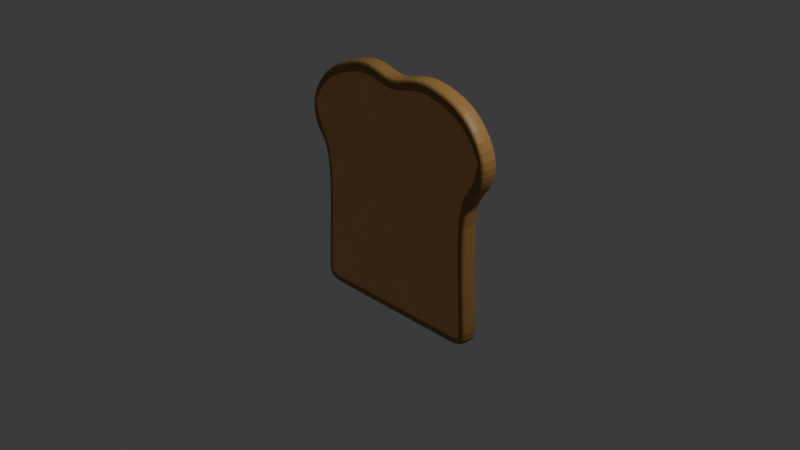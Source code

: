 # Source: bread.blend  (saved by Blender 4.0.36; exported with 4.5.12 LTS)
import bpy
from mathutils import Matrix  # noqa: F401  (used for matrix-valued properties, if any)

bpy.ops.wm.read_factory_settings(use_empty=True)
scene = bpy.context.scene
scene.name = 'Scene'

# ---- collections
col_collection = bpy.data.collections.new('Collection'); scene.collection.children.link(col_collection)

# ---- materials (node trees are filled in below, after node groups)
mat_bread = bpy.data.materials.new('Bread')
mat_bread.alpha_threshold = 0.0
mat_bread.use_transparent_shadow = False
mat_bread.roughness = 0.5
mat_bread.line_color = (0.0, 0.0, 0.0, 1.0)
mat_crust = bpy.data.materials.new('Crust')
mat_crust.use_transparent_shadow = False

# ---- material node trees
mat_bread.use_nodes = True; mat_bread.node_tree.nodes.clear()
_N = mat_bread.node_tree.nodes; _L = mat_bread.node_tree.links
n0 = _N.new('ShaderNodeOutputMaterial'); n0.name = 'Material Output'; n0.location = (300, 300)
n1 = _N.new('ShaderNodeBsdfPrincipled'); n1.name = 'Principled BSDF'; n1.location = (-6, 237)
n1.inputs[0].default_value = (0.8006, 0.4292, 0.1635, 1.0)
n1.inputs[3].default_value = 1.45
_L.new(n1.outputs[0], n0.inputs[0])
n0.is_active_output = True
mat_crust.use_nodes = True; mat_crust.node_tree.nodes.clear()
_N = mat_crust.node_tree.nodes; _L = mat_crust.node_tree.links
n0 = _N.new('ShaderNodeBsdfPrincipled'); n0.name = 'Principled BSDF'; n0.location = (6, 235)
n0.inputs[0].default_value = (0.3175, 0.1721, 0.04842, 1.0)
n0.inputs[3].default_value = 1.45
n1 = _N.new('ShaderNodeOutputMaterial'); n1.name = 'Material Output'; n1.location = (296, 235)
_L.new(n0.outputs[0], n1.inputs[0])
n1.is_active_output = True

# ---- world
world_world = bpy.data.worlds.new('World'); scene.world = world_world
world_world.use_nodes = True; world_world.node_tree.nodes.clear()
_N = world_world.node_tree.nodes; _L = world_world.node_tree.links
n0 = _N.new('ShaderNodeOutputWorld'); n0.name = 'World Output'; n0.location = (300, 300)
n1 = _N.new('ShaderNodeBackground'); n1.name = 'Background'; n1.location = (10, 300)
n1.inputs[0].default_value = (0.05088, 0.05088, 0.05088, 1.0)
_L.new(n1.outputs[0], n0.inputs[0])
n0.is_active_output = True
world_world.color = (0.05088, 0.05088, 0.05088)
world_world.use_sun_shadow = False
world_world.sun_shadow_jitter_overblur = 0.0

# ---- cameras
cam_camera = bpy.data.cameras.new('Camera')
cam_camera.clip_end = 100.0
cam_camera.ortho_scale = 7.314

# ---- lights
light_light = bpy.data.lights.new('Light', 'POINT')
light_light.transmission_factor = 0.0
light_light.use_soft_falloff = False
light_light.energy = 1000.0
light_light.shadow_soft_size = 0.1
light_light.shadow_maximum_resolution = 0.006
light_light.use_absolute_resolution = True

# ---- meshes
me_cube = bpy.data.meshes.new('Cube')
me_cube.from_pydata([(1.196, 1.0, 0.9882), (1.0, 1.0, -1.0), (1.196, -1.0, 0.9882), (1.0, -1.0, -1.0), (0.0, 1.0, -1.0), (0.0, -1.0, 1.405), (0.0, -1.0, -1.0), (0.0, 1.0, 1.405), (0.8937, 1.0, 0.4563), (0.8937, -1.0, 0.4563), (0.0, -1.0, 0.4666), (0.0, 1.0, 0.4666), (0.7798, -1.0, -1.0), (0.9762, 1.0, 1.343), (0.7798, 1.0, -1.0), (0.9762, -1.0, 1.343), (0.7798, -1.0, 0.4666), (0.7798, 1.0, 0.4666), (0.5218, 1.0, -1.0), (0.6484, -0.7205, 1.48), (0.5218, -1.0, 0.4666), (0.5218, -1.0, -1.0), (0.6484, 1.279, 1.48), (0.5218, 1.0, 0.4666), (0.2609, 1.0, -1.0), (0.3186, -1.0, 1.562), (0.2609, -1.0, 0.4666), (0.2609, -1.0, -1.0), (0.3186, 1.0, 1.562), (0.2609, 1.0, 0.4666), (0.9533, 1.0, 0.446), (1.043, 1.0, -1.059), (0.9533, -1.0, 0.446), (1.043, -1.0, -1.059), (1.256, 1.0, 0.9902), (1.256, -1.0, 0.9902), (0.7798, -1.0, -1.06), (1.016, 1.0, 1.389), (0.2609, 1.0, -1.06), (0.0, 1.0, -1.06), (0.3161, -1.0, 1.623), (0.0, -1.0, 1.464), (0.0, 1.0, 1.464), (0.0, -1.0, -1.06), (0.5218, -1.0, -1.06), (0.6675, 1.279, 1.538), (0.7798, 1.0, -1.06), (1.023, -1.0, 1.381), (0.5218, 1.0, -1.06), (0.6674, -0.7205, 1.538), (0.2609, -1.0, -1.06), (0.3224, 1.0, 1.622), (0.9804, 1.0, -0.7308), (0.9804, -1.0, -0.7308), (0.0, -1.0, -0.7289), (0.0, 1.0, -0.7289), (0.7798, 1.0, -0.7289), (0.7798, -1.0, -0.7289), (0.5218, 1.0, -0.7289), (0.5218, -1.0, -0.7289), (0.2609, 1.0, -0.7289), (0.2609, -1.0, -0.7289), (1.026, 1.0, -0.7805), (1.026, -1.0, -0.7805), (1.06, 1.0, 0.6513), (1.06, -1.0, 0.6513), (0.0, -1.0, 0.9137), (0.0, 1.0, 0.9137), (0.8734, -1.0, 0.884), (0.8734, 1.0, 0.884), (0.5821, 1.133, 0.9495), (0.5821, -0.8668, 0.9495), (0.2884, 1.0, 0.9885), (0.2884, -1.0, 0.9885), (1.12, 1.0, 0.6469), (1.12, -1.0, 0.6469), (1.113, 1.0, 0.7144), (1.113, -1.0, 0.7144), (0.0, -1.0, 1.058), (0.0, 1.0, 1.058), (0.9036, -1.0, 1.019), (0.9036, 1.0, 1.019), (0.6016, 1.176, 1.106), (0.6016, -0.8238, 1.106), (0.2973, 1.0, 1.157), (0.2973, -1.0, 1.157), (1.174, 1.0, 0.7118), (1.174, -1.0, 0.7118)], [], [(52, 8, 30, 62), (15, 2, 35, 47), (81, 13, 0, 76), (5, 25, 40, 41), (85, 25, 5, 78), (61, 26, 10, 54), (56, 17, 8, 52), (25, 19, 49, 40), (58, 23, 17, 56), (53, 9, 16, 57), (77, 2, 15, 80), (14, 1, 31, 46), (82, 22, 13, 81), (4, 24, 38, 39), (24, 18, 48, 38), (84, 28, 22, 82), (60, 29, 23, 58), (57, 16, 20, 59), (80, 15, 19, 83), (65, 9, 32, 75), (55, 11, 29, 60), (79, 7, 28, 84), (22, 28, 51, 45), (59, 20, 26, 61), (83, 19, 25, 85), (13, 22, 45, 37), (46, 31, 33, 36), (86, 34, 35, 87), (51, 42, 41, 40), (62, 30, 32, 63), (34, 37, 47, 35), (48, 46, 36, 44), (38, 48, 44, 50), (37, 45, 49, 47), (39, 38, 50, 43), (45, 51, 40, 49), (53, 3, 33, 63), (18, 14, 46, 48), (27, 6, 43, 50), (19, 15, 47, 49), (28, 7, 42, 51), (3, 12, 36, 33), (0, 13, 37, 34), (12, 21, 44, 36), (21, 27, 50, 44), (76, 0, 34, 86), (9, 53, 63, 32), (31, 62, 63, 33), (21, 59, 61, 27), (4, 55, 60, 24), (12, 57, 59, 21), (24, 60, 58, 18), (3, 53, 57, 12), (18, 58, 56, 14), (14, 56, 52, 1), (27, 61, 54, 6), (1, 52, 62, 31), (8, 64, 74, 30), (30, 74, 75, 32), (20, 71, 73, 26), (11, 67, 72, 29), (77, 65, 75, 87), (16, 68, 71, 20), (29, 72, 70, 23), (23, 70, 69, 17), (9, 65, 68, 16), (26, 73, 66, 10), (17, 69, 64, 8), (2, 77, 87, 35), (64, 76, 86, 74), (74, 86, 87, 75), (71, 83, 85, 73), (67, 79, 84, 72), (68, 80, 83, 71), (72, 84, 82, 70), (70, 82, 81, 69), (65, 77, 80, 68), (73, 85, 78, 66), (69, 81, 76, 64)])
me_cube.polygons.foreach_set('material_index', [1, 1, 0, 1, 0, 0, 0, 1, 0, 0, 0, 1, 0, 1, 1, 0, 0, 0, 0, 1, 0, 0, 1, 0, 0, 1, 1, 1, 1, 1, 1, 1, 1, 1, 1, 1, 1, 1, 1, 1, 1, 1, 1, 1, 1, 1, 1, 1, 0, 0, 0, 0, 0, 0, 0, 0, 1, 1, 1, 0, 0, 1, 0, 0, 0, 0, 0, 0, 1, 1, 1, 0, 0, 0, 0, 0, 0, 0, 0])
_uv = me_cube.uv_layers.new(name='UVMap')
_uv.uv.foreach_set('vector', [0.4089, 0.5, 0.5583, 0.5, 0.5583, 0.5, 0.4089, 0.5, 0.625, 0.7775, 0.625, 0.75, 0.625, 0.75, 0.625, 0.7775, 0.6004, 0.4725, 0.625, 0.4725, 0.625, 0.5, 0.6004, 0.5, 0.625, 0.875, 0.625, 0.8424, 0.625, 0.8424, 0.625, 0.875, 0.6004, 0.8424, 0.625, 0.8424, 0.625, 0.875, 0.6004, 0.875, 0.4089, 0.8424, 0.5583, 0.8424, 0.5583, 0.875, 0.4089, 0.875, 0.4089, 0.4725, 0.5583, 0.4725, 0.5583, 0.5, 0.4089, 0.5, 0.625, 0.8424, 0.625, 0.8098, 0.625, 0.8098, 0.625, 0.8424, 0.4089, 0.4402, 0.5583, 0.4402, 0.5583, 0.4725, 0.4089, 0.4725, 0.4089, 0.75, 0.5583, 0.75, 0.5583, 0.7775, 0.4089, 0.7775, 0.6004, 0.75, 0.625, 0.75, 0.625, 0.7775, 0.6004, 0.7775, 0.375, 0.4725, 0.375, 0.5, 0.375, 0.5, 0.375, 0.4725, 0.6004, 0.4402, 0.625, 0.4402, 0.625, 0.4725, 0.6004, 0.4725, 0.375, 0.375, 0.375, 0.4076, 0.375, 0.4076, 0.375, 0.375, 0.375, 0.4076, 0.375, 0.4402, 0.375, 0.4402, 0.375, 0.4076, 0.6004, 0.4076, 0.625, 0.4076, 0.625, 0.4402, 0.6004, 0.4402, 0.4089, 0.4076, 0.5583, 0.4076, 0.5583, 0.4402, 0.4089, 0.4402, 0.4089, 0.7775, 0.5583, 0.7775, 0.5583, 0.8098, 0.4089, 0.8098, 0.6004, 0.7775, 0.625, 0.7775, 0.625, 0.8098, 0.6004, 0.8098, 0.5901, 0.75, 0.5583, 0.75, 0.5583, 0.75, 0.5901, 0.75, 0.4089, 0.375, 0.5583, 0.375, 0.5583, 0.4076, 0.4089, 0.4076, 0.6004, 0.375, 0.625, 0.375, 0.625, 0.4076, 0.6004, 0.4076, 0.625, 0.4402, 0.625, 0.4076, 0.625, 0.4076, 0.625, 0.4402, 0.4089, 0.8098, 0.5583, 0.8098, 0.5583, 0.8424, 0.4089, 0.8424, 0.6004, 0.8098, 0.625, 0.8098, 0.625, 0.8424, 0.6004, 0.8424, 0.625, 0.4725, 0.625, 0.4402, 0.625, 0.4402, 0.625, 0.4725, 0.3475, 0.5, 0.375, 0.5, 0.375, 0.75, 0.3475, 0.75, 0.6004, 0.5, 0.625, 0.5, 0.625, 0.75, 0.6004, 0.75, 0.7174, 0.5, 0.75, 0.5, 0.75, 0.75, 0.7174, 0.75, 0.4089, 0.5, 0.5583, 0.5, 0.5583, 0.75, 0.4089, 0.75, 0.625, 0.5, 0.6525, 0.5, 0.6525, 0.75, 0.625, 0.75, 0.3152, 0.5, 0.3475, 0.5, 0.3475, 0.75, 0.3152, 0.75, 0.2826, 0.5, 0.3152, 0.5, 0.3152, 0.75, 0.2826, 0.75, 0.6525, 0.5, 0.6848, 0.5, 0.6848, 0.75, 0.6525, 0.75, 0.25, 0.5, 0.2826, 0.5, 0.2826, 0.75, 0.25, 0.75, 0.6848, 0.5, 0.7174, 0.5, 0.7174, 0.75, 0.6848, 0.75, 0.4089, 0.75, 0.375, 0.75, 0.375, 0.75, 0.4089, 0.75, 0.375, 0.4402, 0.375, 0.4725, 0.375, 0.4725, 0.375, 0.4402, 0.375, 0.8424, 0.375, 0.875, 0.375, 0.875, 0.375, 0.8424, 0.625, 0.8098, 0.625, 0.7775, 0.625, 0.7775, 0.625, 0.8098, 0.625, 0.4076, 0.625, 0.375, 0.625, 0.375, 0.625, 0.4076, 0.375, 0.75, 0.375, 0.7775, 0.375, 0.7775, 0.375, 0.75, 0.625, 0.5, 0.625, 0.4725, 0.625, 0.4725, 0.625, 0.5, 0.375, 0.7775, 0.375, 0.8098, 0.375, 0.8098, 0.375, 0.7775, 0.375, 0.8098, 0.375, 0.8424, 0.375, 0.8424, 0.375, 0.8098, 0.6004, 0.5, 0.625, 0.5, 0.625, 0.5, 0.6004, 0.5, 0.5583, 0.75, 0.4089, 0.75, 0.4089, 0.75, 0.5583, 0.75, 0.375, 0.5, 0.4089, 0.5, 0.4089, 0.75, 0.375, 0.75, 0.375, 0.8098, 0.4089, 0.8098, 0.4089, 0.8424, 0.375, 0.8424, 0.375, 0.375, 0.4089, 0.375, 0.4089, 0.4076, 0.375, 0.4076, 0.375, 0.7775, 0.4089, 0.7775, 0.4089, 0.8098, 0.375, 0.8098, 0.375, 0.4076, 0.4089, 0.4076, 0.4089, 0.4402, 0.375, 0.4402, 0.375, 0.75, 0.4089, 0.75, 0.4089, 0.7775, 0.375, 0.7775, 0.375, 0.4402, 0.4089, 0.4402, 0.4089, 0.4725, 0.375, 0.4725, 0.375, 0.4725, 0.4089, 0.4725, 0.4089, 0.5, 0.375, 0.5, 0.375, 0.8424, 0.4089, 0.8424, 0.4089, 0.875, 0.375, 0.875, 0.375, 0.5, 0.4089, 0.5, 0.4089, 0.5, 0.375, 0.5, 0.5583, 0.5, 0.5901, 0.5, 0.5901, 0.5, 0.5583, 0.5, 0.5583, 0.5, 0.5901, 0.5, 0.5901, 0.75, 0.5583, 0.75, 0.5583, 0.8098, 0.5901, 0.8098, 0.5901, 0.8424, 0.5583, 0.8424, 0.5583, 0.375, 0.5901, 0.375, 0.5901, 0.4076, 0.5583, 0.4076, 0.6004, 0.75, 0.5901, 0.75, 0.5901, 0.75, 0.6004, 0.75, 0.5583, 0.7775, 0.5901, 0.7775, 0.5901, 0.8098, 0.5583, 0.8098, 0.5583, 0.4076, 0.5901, 0.4076, 0.5901, 0.4402, 0.5583, 0.4402, 0.5583, 0.4402, 0.5901, 0.4402, 0.5901, 0.4725, 0.5583, 0.4725, 0.5583, 0.75, 0.5901, 0.75, 0.5901, 0.7775, 0.5583, 0.7775, 0.5583, 0.8424, 0.5901, 0.8424, 0.5901, 0.875, 0.5583, 0.875, 0.5583, 0.4725, 0.5901, 0.4725, 0.5901, 0.5, 0.5583, 0.5, 0.625, 0.75, 0.6004, 0.75, 0.6004, 0.75, 0.625, 0.75, 0.5901, 0.5, 0.6004, 0.5, 0.6004, 0.5, 0.5901, 0.5, 0.5901, 0.5, 0.6004, 0.5, 0.6004, 0.75, 0.5901, 0.75, 0.5901, 0.8098, 0.6004, 0.8098, 0.6004, 0.8424, 0.5901, 0.8424, 0.5901, 0.375, 0.6004, 0.375, 0.6004, 0.4076, 0.5901, 0.4076, 0.5901, 0.7775, 0.6004, 0.7775, 0.6004, 0.8098, 0.5901, 0.8098, 0.5901, 0.4076, 0.6004, 0.4076, 0.6004, 0.4402, 0.5901, 0.4402, 0.5901, 0.4402, 0.6004, 0.4402, 0.6004, 0.4725, 0.5901, 0.4725, 0.5901, 0.75, 0.6004, 0.75, 0.6004, 0.7775, 0.5901, 0.7775, 0.5901, 0.8424, 0.6004, 0.8424, 0.6004, 0.875, 0.5901, 0.875, 0.5901, 0.4725, 0.6004, 0.4725, 0.6004, 0.5, 0.5901, 0.5])
me_cube.materials.append(mat_bread)
me_cube.materials.append(mat_crust)
me_cube.use_mirror_vertex_groups = False
me_cube.update()

# ---- objects
ob_cube = bpy.data.objects.new('Cube', me_cube)
ob_light = bpy.data.objects.new('Light', light_light)
ob_camera = bpy.data.objects.new('Camera', cam_camera)

# ---- transforms, parenting, visibility, modifiers, constraints
ob_cube.location = (0.0, 0.0, 0.0)
ob_cube.scale = (1.0, 0.101, 1.0)
ob_cube.lock_rotations_4d = False
ob_cube.empty_display_type = 'ARROWS'
ob_cube.lineart.crease_threshold = 0.0
_m = ob_cube.modifiers.new('Mirror', 'MIRROR')
_m.use_clip = True
_m = ob_cube.modifiers.new('Subdivision', 'SUBSURF')
_m.levels = 2
ob_light.location = (4.076, 1.005, 5.904)
ob_light.rotation_euler = (0.6503, 0.05522, 1.866)
ob_light.lock_rotations_4d = False
ob_light.empty_display_type = 'ARROWS'
ob_light.color = (0.0, 0.0, 0.0, 0.0)
ob_light.lineart.crease_threshold = 0.0
ob_camera.location = (7.359, -6.926, 4.958)
ob_camera.rotation_euler = (1.109, 0.0, 0.8149)
ob_camera.lock_rotations_4d = False
ob_camera.empty_display_type = 'ARROWS'
ob_camera.color = (0.0, 0.0, 0.0, 0.0)
ob_camera.display_type = 'WIRE'
ob_camera.lineart.crease_threshold = 0.0

# ---- collection membership
col_collection.objects.link(ob_cube)
col_collection.objects.link(ob_light)
col_collection.objects.link(ob_camera)

# ---- scene / render settings (as saved in the file)
scene.camera = ob_camera
scene.frame_start = 1; scene.frame_end = 250; scene.frame_set(1)
scene.render.engine = 'BLENDER_EEVEE_NEXT'
scene.cycles.sampling_pattern = 'TABULATED_SOBOL'
bpy.context.view_layer.update()
